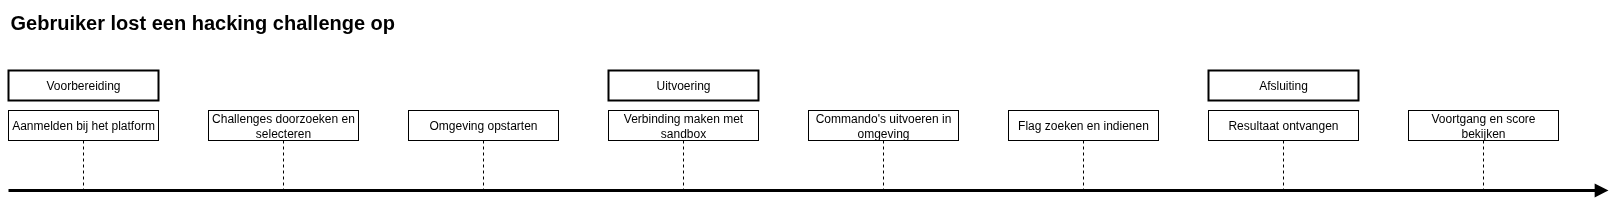

The diagram above was exported from draw.io. Its source (the exported page's mxGraphModel, read from the mxfile embedded in the PNG):
<mxGraphModel dx="1114" dy="773" grid="1" gridSize="10" guides="1" tooltips="1" connect="1" arrows="1" fold="1" page="1" pageScale="1" pageWidth="3000" pageHeight="3000" math="0" shadow="0">
  <root>
    <mxCell id="0" />
    <mxCell id="1" parent="0" />
    <mxCell id="wNGSsWN7Pyr6P9KiRz2F-1" value="Aanmelden bij het platform" style="shape=umlLifeline;perimeter=lifelinePerimeter;whiteSpace=wrap;container=1;dropTarget=0;collapsible=0;recursiveResize=0;outlineConnect=0;portConstraint=eastwest;newEdgeStyle={&quot;edgeStyle&quot;:&quot;elbowEdgeStyle&quot;,&quot;elbow&quot;:&quot;vertical&quot;,&quot;curved&quot;:0,&quot;rounded&quot;:0};size=30;" vertex="1" parent="1">
      <mxGeometry x="160" y="130" width="150" height="80" as="geometry" />
    </mxCell>
    <mxCell id="wNGSsWN7Pyr6P9KiRz2F-4" value="Voorbereiding" style="whiteSpace=wrap;strokeWidth=2;" vertex="1" parent="1">
      <mxGeometry x="160" y="90" width="150" height="30" as="geometry" />
    </mxCell>
    <mxCell id="wNGSsWN7Pyr6P9KiRz2F-5" value="Challenges doorzoeken en selecteren" style="shape=umlLifeline;perimeter=lifelinePerimeter;whiteSpace=wrap;container=1;dropTarget=0;collapsible=0;recursiveResize=0;outlineConnect=0;portConstraint=eastwest;newEdgeStyle={&quot;edgeStyle&quot;:&quot;elbowEdgeStyle&quot;,&quot;elbow&quot;:&quot;vertical&quot;,&quot;curved&quot;:0,&quot;rounded&quot;:0};size=30;" vertex="1" parent="1">
      <mxGeometry x="360" y="130" width="150" height="80" as="geometry" />
    </mxCell>
    <mxCell id="wNGSsWN7Pyr6P9KiRz2F-8" value="Omgeving opstarten" style="shape=umlLifeline;perimeter=lifelinePerimeter;whiteSpace=wrap;container=1;dropTarget=0;collapsible=0;recursiveResize=0;outlineConnect=0;portConstraint=eastwest;newEdgeStyle={&quot;edgeStyle&quot;:&quot;elbowEdgeStyle&quot;,&quot;elbow&quot;:&quot;vertical&quot;,&quot;curved&quot;:0,&quot;rounded&quot;:0};size=30;" vertex="1" parent="1">
      <mxGeometry x="560" y="130" width="150" height="80" as="geometry" />
    </mxCell>
    <mxCell id="wNGSsWN7Pyr6P9KiRz2F-11" value="Verbinding maken met sandbox" style="shape=umlLifeline;perimeter=lifelinePerimeter;whiteSpace=wrap;container=1;dropTarget=0;collapsible=0;recursiveResize=0;outlineConnect=0;portConstraint=eastwest;newEdgeStyle={&quot;edgeStyle&quot;:&quot;elbowEdgeStyle&quot;,&quot;elbow&quot;:&quot;vertical&quot;,&quot;curved&quot;:0,&quot;rounded&quot;:0};size=30;" vertex="1" parent="1">
      <mxGeometry x="760" y="130" width="150" height="80" as="geometry" />
    </mxCell>
    <mxCell id="wNGSsWN7Pyr6P9KiRz2F-14" value="Uitvoering" style="whiteSpace=wrap;strokeWidth=2;" vertex="1" parent="1">
      <mxGeometry x="760" y="90" width="150" height="30" as="geometry" />
    </mxCell>
    <mxCell id="wNGSsWN7Pyr6P9KiRz2F-15" value="Commando's uitvoeren in omgeving" style="shape=umlLifeline;perimeter=lifelinePerimeter;whiteSpace=wrap;container=1;dropTarget=0;collapsible=0;recursiveResize=0;outlineConnect=0;portConstraint=eastwest;newEdgeStyle={&quot;edgeStyle&quot;:&quot;elbowEdgeStyle&quot;,&quot;elbow&quot;:&quot;vertical&quot;,&quot;curved&quot;:0,&quot;rounded&quot;:0};size=30;" vertex="1" parent="1">
      <mxGeometry x="960" y="130" width="150" height="80" as="geometry" />
    </mxCell>
    <mxCell id="wNGSsWN7Pyr6P9KiRz2F-18" value="Flag zoeken en indienen" style="shape=umlLifeline;perimeter=lifelinePerimeter;whiteSpace=wrap;container=1;dropTarget=0;collapsible=0;recursiveResize=0;outlineConnect=0;portConstraint=eastwest;newEdgeStyle={&quot;edgeStyle&quot;:&quot;elbowEdgeStyle&quot;,&quot;elbow&quot;:&quot;vertical&quot;,&quot;curved&quot;:0,&quot;rounded&quot;:0};size=30;" vertex="1" parent="1">
      <mxGeometry x="1160" y="130" width="150" height="80" as="geometry" />
    </mxCell>
    <mxCell id="wNGSsWN7Pyr6P9KiRz2F-21" value="Resultaat ontvangen" style="shape=umlLifeline;perimeter=lifelinePerimeter;whiteSpace=wrap;container=1;dropTarget=0;collapsible=0;recursiveResize=0;outlineConnect=0;portConstraint=eastwest;newEdgeStyle={&quot;edgeStyle&quot;:&quot;elbowEdgeStyle&quot;,&quot;elbow&quot;:&quot;vertical&quot;,&quot;curved&quot;:0,&quot;rounded&quot;:0};size=30;" vertex="1" parent="1">
      <mxGeometry x="1360" y="130" width="150" height="80" as="geometry" />
    </mxCell>
    <mxCell id="wNGSsWN7Pyr6P9KiRz2F-24" value="Afsluiting" style="whiteSpace=wrap;strokeWidth=2;" vertex="1" parent="1">
      <mxGeometry x="1360" y="90" width="150" height="30" as="geometry" />
    </mxCell>
    <mxCell id="wNGSsWN7Pyr6P9KiRz2F-25" value="Voortgang en score bekijken" style="shape=umlLifeline;perimeter=lifelinePerimeter;whiteSpace=wrap;container=1;dropTarget=0;collapsible=0;recursiveResize=0;outlineConnect=0;portConstraint=eastwest;newEdgeStyle={&quot;edgeStyle&quot;:&quot;elbowEdgeStyle&quot;,&quot;elbow&quot;:&quot;vertical&quot;,&quot;curved&quot;:0,&quot;rounded&quot;:0};size=30;" vertex="1" parent="1">
      <mxGeometry x="1560" y="130" width="150" height="80" as="geometry" />
    </mxCell>
    <mxCell id="wNGSsWN7Pyr6P9KiRz2F-28" style="endArrow=block;strokeWidth=3;endFill=1;rounded=0;" edge="1" parent="1">
      <mxGeometry relative="1" as="geometry">
        <mxPoint x="160" y="210" as="sourcePoint" />
        <mxPoint x="1760" y="210" as="targetPoint" />
      </mxGeometry>
    </mxCell>
    <mxCell id="wNGSsWN7Pyr6P9KiRz2F-29" value="Gebruiker lost een hacking challenge op" style="text;strokeColor=none;fillColor=none;align=left;verticalAlign=middle;fontSize=20;fontStyle=1" vertex="1" parent="1">
      <mxGeometry x="160" y="20" width="468" height="40" as="geometry" />
    </mxCell>
  </root>
</mxGraphModel>